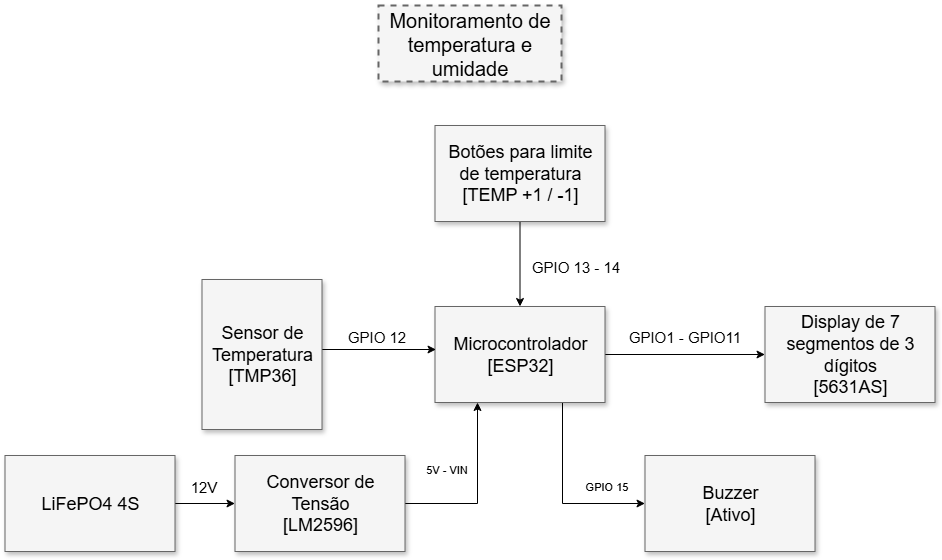

The diagram above was exported from draw.io. Its source (the exported page's mxGraphModel, read from the mxfile embedded in the PNG):
<mxGraphModel dx="1979" dy="1126" grid="1" gridSize="10" guides="1" tooltips="1" connect="1" arrows="1" fold="1" page="1" pageScale="1.5" pageWidth="1169" pageHeight="826" background="none" math="0" shadow="0">
  <root>
    <mxCell id="0" style=";html=1;" />
    <mxCell id="1" style=";html=1;" parent="0" />
    <mxCell id="3a17f1ce550125da-1" value="Monitoramento de temperatura e umidade" style="whiteSpace=wrap;html=1;shadow=1;fontSize=20;fillColor=#f5f5f5;strokeColor=#666666;strokeWidth=2;dashed=1;" parent="1" vertex="1">
      <mxGeometry x="785" y="80" width="183" height="76" as="geometry" />
    </mxCell>
    <mxCell id="qL-fAgGZSHP51q2dSLKx-2" style="edgeStyle=orthogonalEdgeStyle;rounded=0;orthogonalLoop=1;jettySize=auto;html=1;exitX=1;exitY=0.5;exitDx=0;exitDy=0;" parent="1" source="3a17f1ce550125da-2" target="qL-fAgGZSHP51q2dSLKx-1" edge="1">
      <mxGeometry relative="1" as="geometry" />
    </mxCell>
    <mxCell id="qL-fAgGZSHP51q2dSLKx-4" value="&lt;span style=&quot;font-size: 15px;&quot;&gt;GPIO1 - GPIO11&amp;nbsp;&lt;/span&gt;" style="edgeLabel;html=1;align=center;verticalAlign=middle;resizable=0;points=[];" parent="qL-fAgGZSHP51q2dSLKx-2" connectable="0" vertex="1">
      <mxGeometry x="0.0517" y="1" relative="1" as="geometry">
        <mxPoint x="-4" y="-18" as="offset" />
      </mxGeometry>
    </mxCell>
    <mxCell id="qL-fAgGZSHP51q2dSLKx-9" style="edgeStyle=orthogonalEdgeStyle;rounded=0;orthogonalLoop=1;jettySize=auto;html=1;exitX=0.75;exitY=1;exitDx=0;exitDy=0;entryX=0;entryY=0.5;entryDx=0;entryDy=0;" parent="1" source="3a17f1ce550125da-2" target="qL-fAgGZSHP51q2dSLKx-8" edge="1">
      <mxGeometry relative="1" as="geometry" />
    </mxCell>
    <mxCell id="q4dB8ZygXTarwghqD8ag-7" value="GPIO 15" style="edgeLabel;html=1;align=center;verticalAlign=middle;resizable=0;points=[];" vertex="1" connectable="0" parent="qL-fAgGZSHP51q2dSLKx-9">
      <mxGeometry x="0.0115" y="3" relative="1" as="geometry">
        <mxPoint x="40" y="-10" as="offset" />
      </mxGeometry>
    </mxCell>
    <mxCell id="3a17f1ce550125da-2" value="Microcontrolador&lt;div&gt;[ESP32]&lt;/div&gt;" style="whiteSpace=wrap;html=1;shadow=1;fontSize=18;fillColor=#f5f5f5;strokeColor=#666666;" parent="1" vertex="1">
      <mxGeometry x="841.5" y="381" width="170" height="96" as="geometry" />
    </mxCell>
    <mxCell id="3a17f1ce550125da-20" style="edgeStyle=elbowEdgeStyle;rounded=0;html=1;startArrow=none;startFill=0;jettySize=auto;orthogonalLoop=1;fontSize=18;elbow=vertical;entryX=0.006;entryY=0.438;entryDx=0;entryDy=0;entryPerimeter=0;exitX=0.983;exitY=0.56;exitDx=0;exitDy=0;exitPerimeter=0;" parent="1" source="3a17f1ce550125da-8" target="3a17f1ce550125da-2" edge="1">
      <mxGeometry relative="1" as="geometry">
        <Array as="points">
          <mxPoint x="768.5" y="424" />
        </Array>
      </mxGeometry>
    </mxCell>
    <mxCell id="qL-fAgGZSHP51q2dSLKx-3" value="GPIO 12" style="edgeLabel;html=1;align=center;verticalAlign=middle;resizable=0;points=[];fontSize=15;" parent="3a17f1ce550125da-20" connectable="0" vertex="1">
      <mxGeometry x="0.0685" relative="1" as="geometry">
        <mxPoint y="-14" as="offset" />
      </mxGeometry>
    </mxCell>
    <mxCell id="3a17f1ce550125da-8" value="Sensor de Temperatura&lt;div&gt;[TMP36]&lt;/div&gt;" style="whiteSpace=wrap;html=1;shadow=1;fontSize=18;fillColor=#f5f5f5;strokeColor=#666666;" parent="1" vertex="1">
      <mxGeometry x="608.5" y="354" width="120" height="150" as="geometry" />
    </mxCell>
    <mxCell id="qL-fAgGZSHP51q2dSLKx-1" value="Display de 7 segmentos de 3 dígitos&lt;div&gt;[5631AS]&lt;/div&gt;" style="whiteSpace=wrap;html=1;shadow=1;fontSize=18;fillColor=#f5f5f5;strokeColor=#666666;" parent="1" vertex="1">
      <mxGeometry x="1171.5" y="381" width="170" height="96" as="geometry" />
    </mxCell>
    <mxCell id="qL-fAgGZSHP51q2dSLKx-6" style="edgeStyle=orthogonalEdgeStyle;rounded=0;orthogonalLoop=1;jettySize=auto;html=1;exitX=0.5;exitY=1;exitDx=0;exitDy=0;" parent="1" source="qL-fAgGZSHP51q2dSLKx-5" target="3a17f1ce550125da-2" edge="1">
      <mxGeometry relative="1" as="geometry" />
    </mxCell>
    <mxCell id="qL-fAgGZSHP51q2dSLKx-7" value="&lt;span style=&quot;font-size: 15px;&quot;&gt;GPIO 13 - 14&lt;/span&gt;" style="edgeLabel;html=1;align=center;verticalAlign=middle;resizable=0;points=[];" parent="qL-fAgGZSHP51q2dSLKx-6" connectable="0" vertex="1">
      <mxGeometry x="0.2055" y="1" relative="1" as="geometry">
        <mxPoint x="54" y="-7" as="offset" />
      </mxGeometry>
    </mxCell>
    <mxCell id="qL-fAgGZSHP51q2dSLKx-5" value="Botões para limite de temperatura&lt;div&gt;[TEMP +1 / -1]&lt;/div&gt;" style="whiteSpace=wrap;html=1;shadow=1;fontSize=18;fillColor=#f5f5f5;strokeColor=#666666;" parent="1" vertex="1">
      <mxGeometry x="841.5" y="200" width="170" height="96" as="geometry" />
    </mxCell>
    <mxCell id="qL-fAgGZSHP51q2dSLKx-8" value="Buzzer&lt;div&gt;[Ativo]&lt;/div&gt;" style="whiteSpace=wrap;html=1;shadow=1;fontSize=18;fillColor=#f5f5f5;strokeColor=#666666;" parent="1" vertex="1">
      <mxGeometry x="1051.5" y="530" width="170" height="96" as="geometry" />
    </mxCell>
    <mxCell id="q4dB8ZygXTarwghqD8ag-3" style="edgeStyle=orthogonalEdgeStyle;rounded=0;orthogonalLoop=1;jettySize=auto;html=1;exitX=1;exitY=0.5;exitDx=0;exitDy=0;" edge="1" parent="1" source="q4dB8ZygXTarwghqD8ag-1" target="q4dB8ZygXTarwghqD8ag-2">
      <mxGeometry relative="1" as="geometry" />
    </mxCell>
    <mxCell id="q4dB8ZygXTarwghqD8ag-4" value="&lt;font style=&quot;font-size: 15px;&quot;&gt;12V&lt;/font&gt;" style="edgeLabel;html=1;align=center;verticalAlign=middle;resizable=0;points=[];" vertex="1" connectable="0" parent="q4dB8ZygXTarwghqD8ag-3">
      <mxGeometry x="-0.1885" y="-2" relative="1" as="geometry">
        <mxPoint x="3" y="-20" as="offset" />
      </mxGeometry>
    </mxCell>
    <mxCell id="q4dB8ZygXTarwghqD8ag-1" value="LiFePO4 4S" style="whiteSpace=wrap;html=1;shadow=1;fontSize=18;fillColor=#f5f5f5;strokeColor=#666666;" vertex="1" parent="1">
      <mxGeometry x="411.5" y="530" width="170" height="96" as="geometry" />
    </mxCell>
    <mxCell id="q4dB8ZygXTarwghqD8ag-5" style="edgeStyle=orthogonalEdgeStyle;rounded=0;orthogonalLoop=1;jettySize=auto;html=1;exitX=1;exitY=0.5;exitDx=0;exitDy=0;entryX=0.25;entryY=1;entryDx=0;entryDy=0;" edge="1" parent="1" source="q4dB8ZygXTarwghqD8ag-2" target="3a17f1ce550125da-2">
      <mxGeometry relative="1" as="geometry" />
    </mxCell>
    <mxCell id="q4dB8ZygXTarwghqD8ag-6" value="5V - VIN" style="edgeLabel;html=1;align=center;verticalAlign=middle;resizable=0;points=[];" vertex="1" connectable="0" parent="q4dB8ZygXTarwghqD8ag-5">
      <mxGeometry x="0.2373" y="-1" relative="1" as="geometry">
        <mxPoint x="-33" as="offset" />
      </mxGeometry>
    </mxCell>
    <mxCell id="q4dB8ZygXTarwghqD8ag-2" value="Conversor de Tensão&lt;div&gt;[LM2596]&lt;/div&gt;" style="whiteSpace=wrap;html=1;shadow=1;fontSize=18;fillColor=#f5f5f5;strokeColor=#666666;" vertex="1" parent="1">
      <mxGeometry x="641.5" y="530" width="170" height="96" as="geometry" />
    </mxCell>
  </root>
</mxGraphModel>